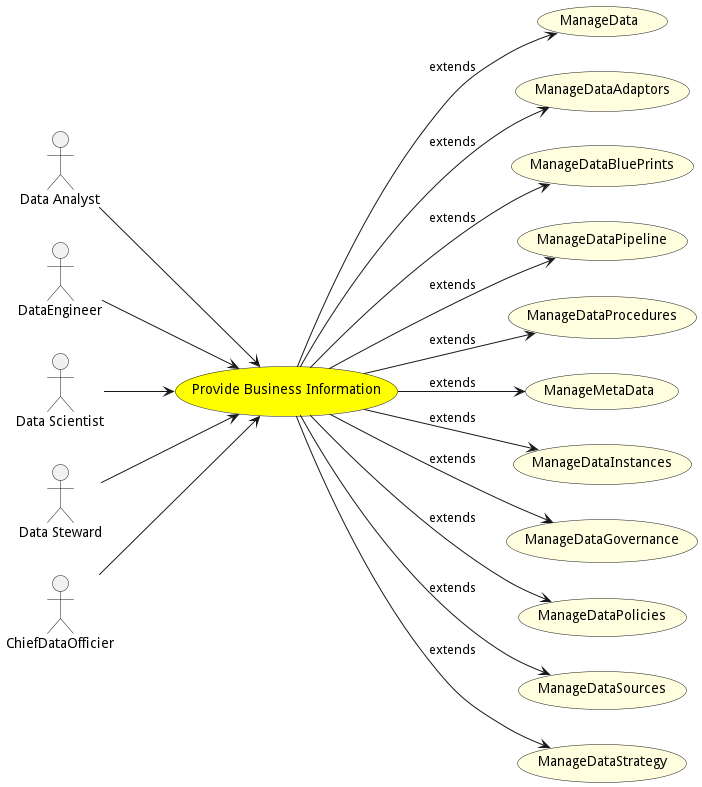

The diagram above was rendered by PlantUML. Its source (embedded in the PNG):
@startuml


left to right direction

usecase "Provide Business Information" as ProvideBusinessInformation #yellow

Actor "Data Analyst" as DataAnalyst

DataAnalyst --> ProvideBusinessInformation

Actor "DataEngineer" as DataEngineer

DataEngineer --> ProvideBusinessInformation

Actor "Data Scientist" as DataScientist

DataScientist --> ProvideBusinessInformation

Actor "Data Steward" as DataSteward

DataSteward --> ProvideBusinessInformation

Actor "ChiefDataOfficier" as ChiefDataOfficier

ChiefDataOfficier --> ProvideBusinessInformation







usecase "ManageData" as ManageData #lightyellow

ProvideBusinessInformation --> ManageData : extends

usecase "ManageDataAdaptors" as ManageDataAdaptors #lightyellow

ProvideBusinessInformation --> ManageDataAdaptors : extends

usecase "ManageDataBluePrints" as ManageDataBluePrints #lightyellow

ProvideBusinessInformation --> ManageDataBluePrints : extends

usecase "ManageDataPipeline" as ManageDataPipeline #lightyellow

ProvideBusinessInformation --> ManageDataPipeline : extends

usecase "ManageDataProcedures" as ManageDataProcedures #lightyellow

ProvideBusinessInformation --> ManageDataProcedures : extends

usecase "ManageMetaData" as ManageMetaData #lightyellow

ProvideBusinessInformation --> ManageMetaData : extends

usecase "ManageDataInstances" as ManageDataInstances #lightyellow

ProvideBusinessInformation --> ManageDataInstances : extends

usecase "ManageDataGovernance" as ManageDataGovernance #lightyellow

ProvideBusinessInformation --> ManageDataGovernance : extends

usecase "ManageDataPolicies" as ManageDataPolicies #lightyellow

ProvideBusinessInformation --> ManageDataPolicies : extends

usecase "ManageDataSources" as ManageDataSources #lightyellow

ProvideBusinessInformation --> ManageDataSources : extends

usecase "ManageDataStrategy" as ManageDataStrategy #lightyellow

ProvideBusinessInformation --> ManageDataStrategy : extends





@enduml